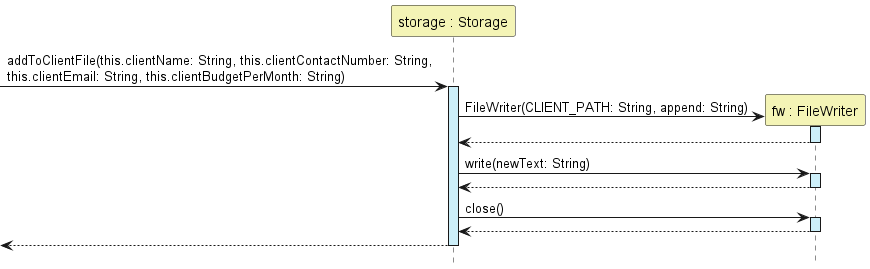

The diagram above was rendered by PlantUML. Its source (embedded in the PNG):
@startuml
'https://plantuml.com/sequence-diagram

hide footbox

Participant "storage : Storage" as Storage #F4F4B6
Participant "fw : FileWriter" as FileWriter #F4F4B6

->Storage:addToClientFile(this.clientName: String, this.clientContactNumber: String, \nthis.clientEmail: String, this.clientBudgetPerMonth: String)
activate Storage #CDEFF9

create FileWriter
Storage -> FileWriter:FileWriter(CLIENT_PATH: String, append: String)
activate FileWriter #CDEFF9
return

Storage -> FileWriter:write(newText: String)
activate FileWriter #CDEFF9
return

Storage -> FileWriter:close()
activate FileWriter #CDEFF9
return

return
@enduml